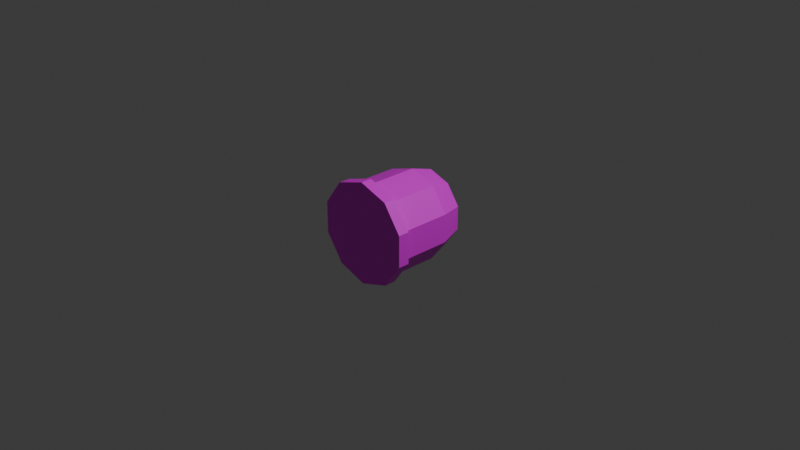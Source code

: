 # Source: Boss_Head.blend  (saved by Blender 4.4.30; exported with 4.5.12 LTS)
import bpy
from mathutils import Matrix  # noqa: F401  (used for matrix-valued properties, if any)

bpy.ops.wm.read_factory_settings(use_empty=True)
scene = bpy.context.scene
scene.name = 'Scene'

# ---- collections
col_collection = bpy.data.collections.new('Collection'); scene.collection.children.link(col_collection)

# ---- images (referenced by path relative to the original .blend; pixels are not part of the script)
import os
ASSET_DIR = os.environ.get("B2B_ASSET_DIR", "")  # directory of the original .blend (textures are referenced by path, not embedded)
HERE = os.path.dirname(os.path.abspath(__file__))  # packed textures are extracted next to this script under _unpacked/

def load_image(name, relpath, width, height, colorspace="sRGB"):
    """Load a texture the original file referenced (path relative to the .blend, or extracted next to this script)."""
    p = next((c for c in (os.path.join(HERE, relpath), os.path.join(ASSET_DIR, relpath)) if relpath and os.path.exists(c)), "")
    if p:
        img = bpy.data.images.load(p, check_existing=True)
        img.name = name
    else:  # same state as the original file: an image datablock whose file is absent (Cycles renders it pink)
        img = bpy.data.images.new(name, width, height)
        img.source = "FILE"
        img.filepath = "//" + (relpath or name)
    img.colorspace_settings.name = colorspace
    return img
img_white2x2_png = load_image('white2x2.png', 'white2x2.png', 1024, 1024, 'sRGB')

# ---- materials (node trees are filled in below, after node groups)
mat_x = bpy.data.materials.new('マテリアル')

# ---- material node trees
mat_x.use_nodes = True; mat_x.node_tree.nodes.clear()
_N = mat_x.node_tree.nodes; _L = mat_x.node_tree.links
n0 = _N.new('ShaderNodeBsdfPrincipled'); n0.name = 'プリンシプルBSDF'; n0.location = (10, 300)
n1 = _N.new('ShaderNodeOutputMaterial'); n1.name = 'マテリアル出力'; n1.location = (300, 300)
n2 = _N.new('ShaderNodeTexImage'); n2.name = '画像テクスチャ'; n2.location = (-280, 275)
n2.image = img_white2x2_png
_L.new(n0.outputs[0], n1.inputs[0])
_L.new(n2.outputs[0], n0.inputs[0])
n1.is_active_output = True

# ---- world
world_world = bpy.data.worlds.new('World'); scene.world = world_world
world_world.use_nodes = True; world_world.node_tree.nodes.clear()
_N = world_world.node_tree.nodes; _L = world_world.node_tree.links
n0 = _N.new('ShaderNodeOutputWorld'); n0.name = 'World Output'; n0.location = (300, 300)
n1 = _N.new('ShaderNodeBackground'); n1.name = 'Background'; n1.location = (10, 300)
n1.inputs[0].default_value = (0.05088, 0.05088, 0.05088, 1.0)
_L.new(n1.outputs[0], n0.inputs[0])
n0.is_active_output = True
world_world.color = (0.05088, 0.05088, 0.05088)
world_world.sun_shadow_jitter_overblur = 0.0

# ---- cameras
cam_camera = bpy.data.cameras.new('Camera')
cam_camera.clip_end = 100.0
cam_camera.ortho_scale = 7.314

# ---- lights
light_light = bpy.data.lights.new('Light', 'POINT')
light_light.energy = 1000.0
light_light.shadow_soft_size = 0.1

# ---- meshes
me_x = bpy.data.meshes.new('円柱')
me_x.from_pydata([(1.473e-08, 0.1685, -0.08346), (-4.371e-08, -0.5, -0.5), (-0.04905, 0.1685, -0.06752), (-0.2939, -0.5, -0.4045), (-0.07937, 0.1685, -0.02579), (-0.4755, -0.5, -0.1545), (-0.07937, 0.1685, 0.02579), (-0.4755, -0.5, 0.1545), (-0.04905, 0.1685, 0.06752), (-0.2939, -0.5, 0.4045), (1.473e-08, 0.1685, 0.08346), (-4.371e-08, -0.5, 0.5), (0.04905, 0.1685, 0.06752), (0.2939, -0.5, 0.4045), (0.07937, 0.1685, 0.02579), (0.4755, -0.5, 0.1545), (0.07937, 0.1685, -0.02579), (0.4755, -0.5, -0.1545), (0.04905, 0.1685, -0.06752), (0.2939, -0.5, -0.4045), (1.911e-15, 2.186e-08, -0.5), (-0.2939, 4.337e-08, -0.4045), (-0.4755, 4.833e-08, -0.1545), (-0.4755, 3.482e-08, 0.1545), (-0.2939, 8.011e-09, 0.4045), (-1.911e-15, -2.186e-08, 0.5), (0.2939, -4.337e-08, 0.4045), (0.4755, -4.833e-08, 0.1545), (0.4755, -3.482e-08, -0.1545), (0.2939, -8.011e-09, -0.4045), (-2.186e-08, -0.25, -0.5), (-0.2939, -0.25, -0.4045), (-0.4755, -0.25, -0.1545), (-0.4755, -0.25, 0.1545), (-0.2939, -0.25, 0.4045), (-2.186e-08, -0.25, 0.5), (0.2939, -0.25, 0.4045), (0.4755, -0.25, 0.1545), (0.4755, -0.25, -0.1545), (0.2939, -0.25, -0.4045), (-3.278e-08, -0.375, -0.5), (-0.2939, -0.375, -0.4045), (-0.4755, -0.375, -0.1545), (-0.4755, -0.375, 0.1545), (-0.2939, -0.375, 0.4045), (-3.278e-08, -0.375, 0.5), (0.2939, -0.375, 0.4045), (0.4755, -0.375, 0.1545), (0.4755, -0.375, -0.1545), (0.2939, -0.375, -0.4045), (-0.3277, -0.5, -0.451), (-4.371e-08, -0.5, -0.5575), (-3.278e-08, -0.375, -0.5575), (-0.5302, -0.5, -0.1723), (-0.5302, -0.5, 0.1723), (-0.3277, -0.5, 0.451), (-4.371e-08, -0.5, 0.5575), (0.3277, -0.5, 0.451), (0.5302, -0.5, 0.1723), (0.5302, -0.5, -0.1723), (0.3277, -0.5, -0.451), (-0.3277, -0.375, -0.451), (-0.5302, -0.375, -0.1723), (-0.5302, -0.375, 0.1723), (-0.3277, -0.375, 0.451), (-3.278e-08, -0.375, 0.5575), (0.3277, -0.375, 0.451), (0.5302, -0.375, 0.1723), (0.5302, -0.375, -0.1723), (0.3277, -0.375, -0.451), (1.581e-08, 0.1808, -0.5), (-0.2939, 0.1808, -0.4045), (-0.4755, 0.1808, -0.1545), (-0.4755, 0.1808, 0.1545), (-0.2939, 0.1808, 0.4045), (1.581e-08, 0.1808, 0.5), (0.2939, 0.1808, 0.4045), (0.4755, 0.1808, 0.1545), (0.4755, 0.1808, -0.1545), (0.2939, 0.1808, -0.4045), (3.89e-08, 0.4449, -0.4149), (-0.2439, 0.4449, -0.3357), (-0.3946, 0.4449, -0.1282), (-0.3946, 0.4449, 0.1282), (-0.2439, 0.4449, 0.3357), (3.89e-08, 0.4449, 0.4149), (0.2439, 0.4449, 0.3357), (0.3946, 0.4449, 0.1282), (0.3946, 0.4449, -0.1282), (0.2439, 0.4449, -0.3357), (3.087e-08, 0.3531, -0.3412), (-0.2006, 0.3531, -0.2761), (-0.3245, 0.3531, -0.1054), (-0.3245, 0.3531, 0.1054), (-0.2006, 0.3531, 0.2761), (3.087e-08, 0.3531, 0.3412), (0.2006, 0.3531, 0.2761), (0.3245, 0.3531, 0.1054), (0.3245, 0.3531, -0.1054), (0.2006, 0.3531, -0.2761), (-0.1345, 0.6239, -0.09774), (-0.1345, 0.6239, 0.09774), (0.1345, 0.6239, 0.09774), (0.1345, 0.6239, -0.09774)], [], [(46, 45, 65, 66), (19, 1, 51, 60), (47, 46, 66, 67), (9, 11, 56, 55), (48, 47, 67, 68), (41, 40, 52, 61), (13, 15, 58, 57), (3, 5, 53, 50), (3, 1, 19, 17, 15, 13, 11, 9, 7, 5), (49, 48, 68, 69), (42, 41, 61, 62), (0, 2, 4, 6, 8, 10, 12, 14, 16, 18), (70, 79, 29, 20), (79, 78, 28, 29), (78, 77, 27, 28), (77, 76, 26, 27), (76, 75, 25, 26), (75, 74, 24, 25), (74, 73, 23, 24), (73, 72, 22, 23), (72, 71, 21, 22), (29, 39, 30, 20), (28, 38, 39, 29), (27, 37, 38, 28), (26, 36, 37, 27), (25, 35, 36, 26), (24, 34, 35, 25), (23, 33, 34, 24), (22, 32, 33, 23), (21, 31, 32, 22), (20, 30, 31, 21), (39, 49, 40, 30), (38, 48, 49, 39), (37, 47, 48, 38), (36, 46, 47, 37), (35, 45, 46, 36), (34, 44, 45, 35), (33, 43, 44, 34), (32, 42, 43, 33), (31, 41, 42, 32), (30, 40, 41, 31), (52, 51, 50, 61), (61, 50, 53, 62), (62, 53, 54, 63), (63, 54, 55, 64), (64, 55, 56, 65), (65, 56, 57, 66), (66, 57, 58, 67), (67, 58, 59, 68), (68, 59, 60, 69), (69, 60, 51, 52), (5, 7, 54, 53), (15, 17, 59, 58), (1, 3, 50, 51), (45, 44, 64, 65), (11, 13, 57, 56), (44, 43, 63, 64), (43, 42, 62, 63), (7, 9, 55, 54), (17, 19, 60, 59), (40, 49, 69, 52), (81, 80, 70, 71), (82, 81, 71, 72), (83, 82, 72, 73), (84, 83, 73, 74), (85, 84, 74, 75), (86, 85, 75, 76), (87, 86, 76, 77), (88, 87, 77, 78), (89, 88, 78, 79), (80, 89, 79, 70), (91, 90, 80, 81), (91, 81, 100), (93, 92, 82, 83), (87, 97, 102), (95, 94, 84, 85), (96, 95, 85, 86), (96, 86, 102), (98, 97, 87, 88), (92, 91, 100), (90, 99, 89, 80), (2, 0, 90, 91), (4, 2, 91, 92), (6, 4, 92, 93), (8, 6, 93, 94), (10, 8, 94, 95), (12, 10, 95, 96), (14, 12, 96, 97), (16, 14, 97, 98), (18, 16, 98, 99), (0, 18, 99, 90), (88, 89, 103), (94, 93, 101), (98, 88, 103), (81, 82, 100), (89, 99, 103), (82, 92, 100), (83, 84, 101), (93, 83, 101), (97, 96, 102), (84, 94, 101), (99, 98, 103), (86, 87, 102), (71, 70, 20, 21)])
_uv = me_x.uv_layers.new(name='UVマップ')
_uv.uv.foreach_set('vector', [0.4, 0.9375, 0.5, 0.9375, 0.5, 0.9375, 0.4, 0.9375, 0.1089, 0.4442, 0.25, 0.49, 0.25, 0.49, 0.1089, 0.4442, 0.3, 0.9375, 0.4, 0.9375, 0.4, 0.9375, 0.3, 0.9375, 0.3911, 0.05584, 0.25, 0.01, 0.25, 0.01, 0.3911, 0.05584, 0.2, 0.9375, 0.3, 0.9375, 0.3, 0.9375, 0.2, 0.9375, 0.9, 0.9375, 1.0, 0.9375, 1.0, 0.9375, 0.9, 0.9375, 0.1089, 0.05584, 0.02175, 0.1758, 0.02175, 0.1758, 0.1089, 0.05584, 0.3911, 0.4442, 0.4783, 0.3242, 0.4783, 0.3242, 0.3911, 0.4442, 0.3911, 0.4442, 0.25, 0.49, 0.1089, 0.4442, 0.02175, 0.3242, 0.02175, 0.1758, 0.1089, 0.05584, 0.25, 0.01, 0.3911, 0.05584, 0.4783, 0.1758, 0.4783, 0.3242, 0.1, 0.9375, 0.2, 0.9375, 0.2, 0.9375, 0.1, 0.9375, 0.8, 0.9375, 0.9, 0.9375, 0.9, 0.9375, 0.8, 0.9375, 0.75, 0.2901, 0.7735, 0.2824, 0.7881, 0.2624, 0.7881, 0.2376, 0.7735, 0.2176, 0.75, 0.2099, 0.7265, 0.2176, 0.7119, 0.2376, 0.7119, 0.2624, 0.7265, 0.2824, 0.75, 0.49, 0.6089, 0.4442, 0.1, 0.75, -7.451e-08, 0.75, 0.6089, 0.4442, 0.5217, 0.3242, 0.2, 0.75, 0.1, 0.75, 0.5217, 0.3242, 0.5217, 0.1758, 0.3, 0.75, 0.2, 0.75, 0.5217, 0.1758, 0.6089, 0.05584, 0.4, 0.75, 0.3, 0.75, 0.6089, 0.05584, 0.75, 0.01, 0.5, 0.75, 0.4, 0.75, 0.75, 0.01, 0.8911, 0.05584, 0.6, 0.75, 0.5, 0.75, 0.8911, 0.05584, 0.9783, 0.1758, 0.7, 0.75, 0.6, 0.75, 0.9783, 0.1758, 0.9783, 0.3242, 0.8, 0.75, 0.7, 0.75, 0.9783, 0.3242, 0.8911, 0.4442, 0.9, 0.75, 0.8, 0.75, 0.1, 0.75, 0.1, 0.875, -7.451e-08, 0.875, -7.451e-08, 0.75, 0.2, 0.75, 0.2, 0.875, 0.1, 0.875, 0.1, 0.75, 0.3, 0.75, 0.3, 0.875, 0.2, 0.875, 0.2, 0.75, 0.4, 0.75, 0.4, 0.875, 0.3, 0.875, 0.3, 0.75, 0.5, 0.75, 0.5, 0.875, 0.4, 0.875, 0.4, 0.75, 0.6, 0.75, 0.6, 0.875, 0.5, 0.875, 0.5, 0.75, 0.7, 0.75, 0.7, 0.875, 0.6, 0.875, 0.6, 0.75, 0.8, 0.75, 0.8, 0.875, 0.7, 0.875, 0.7, 0.75, 0.9, 0.75, 0.9, 0.875, 0.8, 0.875, 0.8, 0.75, 1.0, 0.75, 1.0, 0.875, 0.9, 0.875, 0.9, 0.75, 0.1, 0.875, 0.1, 0.9375, -7.451e-08, 0.9375, -7.451e-08, 0.875, 0.2, 0.875, 0.2, 0.9375, 0.1, 0.9375, 0.1, 0.875, 0.3, 0.875, 0.3, 0.9375, 0.2, 0.9375, 0.2, 0.875, 0.4, 0.875, 0.4, 0.9375, 0.3, 0.9375, 0.3, 0.875, 0.5, 0.875, 0.5, 0.9375, 0.4, 0.9375, 0.4, 0.875, 0.6, 0.875, 0.6, 0.9375, 0.5, 0.9375, 0.5, 0.875, 0.7, 0.875, 0.7, 0.9375, 0.6, 0.9375, 0.6, 0.875, 0.8, 0.875, 0.8, 0.9375, 0.7, 0.9375, 0.7, 0.875, 0.9, 0.875, 0.9, 0.9375, 0.8, 0.9375, 0.8, 0.875, 1.0, 0.875, 1.0, 0.9375, 0.9, 0.9375, 0.9, 0.875, 1.0, 0.9375, 1.0, 1.0, 0.9, 1.0, 0.9, 0.9375, 0.9, 0.9375, 0.9, 1.0, 0.8, 1.0, 0.8, 0.9375, 0.8, 0.9375, 0.8, 1.0, 0.7, 1.0, 0.7, 0.9375, 0.7, 0.9375, 0.7, 1.0, 0.6, 1.0, 0.6, 0.9375, 0.6, 0.9375, 0.6, 1.0, 0.5, 1.0, 0.5, 0.9375, 0.5, 0.9375, 0.5, 1.0, 0.4, 1.0, 0.4, 0.9375, 0.4, 0.9375, 0.4, 1.0, 0.3, 1.0, 0.3, 0.9375, 0.3, 0.9375, 0.3, 1.0, 0.2, 1.0, 0.2, 0.9375, 0.2, 0.9375, 0.2, 1.0, 0.1, 1.0, 0.1, 0.9375, 0.1, 0.9375, 0.1, 1.0, -7.451e-08, 1.0, -7.451e-08, 0.9375, 0.4783, 0.3242, 0.4783, 0.1758, 0.4783, 0.1758, 0.4783, 0.3242, 0.02175, 0.1758, 0.02175, 0.3242, 0.02175, 0.3242, 0.02175, 0.1758, 0.25, 0.49, 0.3911, 0.4442, 0.3911, 0.4442, 0.25, 0.49, 0.5, 0.9375, 0.6, 0.9375, 0.6, 0.9375, 0.5, 0.9375, 0.25, 0.01, 0.1089, 0.05584, 0.1089, 0.05584, 0.25, 0.01, 0.6, 0.9375, 0.7, 0.9375, 0.7, 0.9375, 0.6, 0.9375, 0.7, 0.9375, 0.8, 0.9375, 0.8, 0.9375, 0.7, 0.9375, 0.4783, 0.1758, 0.3911, 0.05584, 0.3911, 0.05584, 0.4783, 0.1758, 0.02175, 0.3242, 0.1089, 0.4442, 0.1089, 0.4442, 0.02175, 0.3242, -7.451e-08, 0.9375, 0.1, 0.9375, 0.1, 0.9375, -7.451e-08, 0.9375, 0.8671, 0.4111, 0.75, 0.4492, 0.75, 0.49, 0.8911, 0.4442, 0.9394, 0.3115, 0.8671, 0.4111, 0.8911, 0.4442, 0.9783, 0.3242, 0.9394, 0.1885, 0.9394, 0.3115, 0.9783, 0.3242, 0.9783, 0.1758, 0.8671, 0.08888, 0.9394, 0.1885, 0.9783, 0.1758, 0.8911, 0.05584, 0.75, 0.05084, 0.8671, 0.08888, 0.8911, 0.05584, 0.75, 0.01, 0.6329, 0.08888, 0.75, 0.05084, 0.75, 0.01, 0.6089, 0.05584, 0.5606, 0.1885, 0.6329, 0.08888, 0.6089, 0.05584, 0.5217, 0.1758, 0.5606, 0.3115, 0.5606, 0.1885, 0.5217, 0.1758, 0.5217, 0.3242, 0.6329, 0.4111, 0.5606, 0.3115, 0.5217, 0.3242, 0.6089, 0.4442, 0.75, 0.4492, 0.6329, 0.4111, 0.6089, 0.4442, 0.75, 0.49, 0.8463, 0.3825, 0.75, 0.4138, 0.75, 0.4492, 0.8671, 0.4111, 0.8463, 0.3825, 0.8671, 0.4111, 0.8463, 0.3825, 0.9058, 0.1994, 0.9058, 0.3006, 0.9394, 0.3115, 0.9394, 0.1885, 0.5606, 0.1885, 0.5942, 0.1994, 0.5606, 0.1885, 0.75, 0.0862, 0.8463, 0.1175, 0.8671, 0.08888, 0.75, 0.05084, 0.6537, 0.1175, 0.75, 0.0862, 0.75, 0.05084, 0.6329, 0.08888, 0.6537, 0.1175, 0.6329, 0.08888, 0.6537, 0.1175, 0.5942, 0.3006, 0.5942, 0.1994, 0.5606, 0.1885, 0.5606, 0.3115, 0.9058, 0.3006, 0.8463, 0.3825, 0.9058, 0.3006, 0.75, 0.4138, 0.6537, 0.3825, 0.6329, 0.4111, 0.75, 0.4492, 0.7735, 0.2824, 0.75, 0.2901, 0.75, 0.4138, 0.8463, 0.3825, 0.7881, 0.2624, 0.7735, 0.2824, 0.8463, 0.3825, 0.9058, 0.3006, 0.7881, 0.2376, 0.7881, 0.2624, 0.9058, 0.3006, 0.9058, 0.1994, 0.7735, 0.2176, 0.7881, 0.2376, 0.9058, 0.1994, 0.8463, 0.1175, 0.75, 0.2099, 0.7735, 0.2176, 0.8463, 0.1175, 0.75, 0.0862, 0.7265, 0.2176, 0.75, 0.2099, 0.75, 0.0862, 0.6537, 0.1175, 0.7119, 0.2376, 0.7265, 0.2176, 0.6537, 0.1175, 0.5942, 0.1994, 0.7119, 0.2624, 0.7119, 0.2376, 0.5942, 0.1994, 0.5942, 0.3006, 0.7265, 0.2824, 0.7119, 0.2624, 0.5942, 0.3006, 0.6537, 0.3825, 0.75, 0.2901, 0.7265, 0.2824, 0.6537, 0.3825, 0.75, 0.4138, 0.5606, 0.3115, 0.6329, 0.4111, 0.5606, 0.3115, 0.8463, 0.1175, 0.9058, 0.1994, 0.8463, 0.1175, 0.5942, 0.3006, 0.5606, 0.3115, 0.5942, 0.3006, 0.8671, 0.4111, 0.9394, 0.3115, 0.8671, 0.4111, 0.6329, 0.4111, 0.6537, 0.3825, 0.6329, 0.4111, 0.9394, 0.3115, 0.9058, 0.3006, 0.9394, 0.3115, 0.9394, 0.1885, 0.8671, 0.08888, 0.9394, 0.1885, 0.9058, 0.1994, 0.9394, 0.1885, 0.9058, 0.1994, 0.5942, 0.1994, 0.6537, 0.1175, 0.5942, 0.1994, 0.8671, 0.08888, 0.8463, 0.1175, 0.8671, 0.08888, 0.6537, 0.3825, 0.5942, 0.3006, 0.6537, 0.3825, 0.6329, 0.08888, 0.5606, 0.1885, 0.6329, 0.08888, 0.8911, 0.4442, 0.75, 0.49, 1.0, 0.75, 0.9, 0.75])
me_x.materials.append(mat_x)
me_x.update()

# ---- objects
ob_light = bpy.data.objects.new('Light', light_light)
ob_camera = bpy.data.objects.new('Camera', cam_camera)
ob_x = bpy.data.objects.new('円柱', me_x)

# ---- transforms, parenting, visibility, modifiers, constraints
ob_light.location = (4.076, 1.005, 5.904)
ob_light.rotation_euler = (0.6503, 0.05522, 1.866)
ob_light.lock_rotations_4d = False
ob_light.empty_display_type = 'ARROWS'
ob_light.color = (0.0, 0.0, 0.0, 0.0)
ob_light.lineart.crease_threshold = 0.0
ob_camera.location = (7.359, -6.926, 4.958)
ob_camera.rotation_euler = (1.109, 0.0, 0.8149)
ob_camera.lock_rotations_4d = False
ob_camera.empty_display_type = 'ARROWS'
ob_camera.color = (0.0, 0.0, 0.0, 0.0)
ob_camera.display_type = 'WIRE'
ob_camera.lineart.crease_threshold = 0.0
ob_x.location = (0.0, 0.0, 0.0)

# ---- collection membership
col_collection.objects.link(ob_light)
col_collection.objects.link(ob_camera)
col_collection.objects.link(ob_x)

# ---- scene / render settings (as saved in the file)
scene.camera = ob_camera
scene.frame_start = 1; scene.frame_end = 250; scene.frame_set(1)
scene.render.engine = 'BLENDER_EEVEE_NEXT'
bpy.context.view_layer.update()
